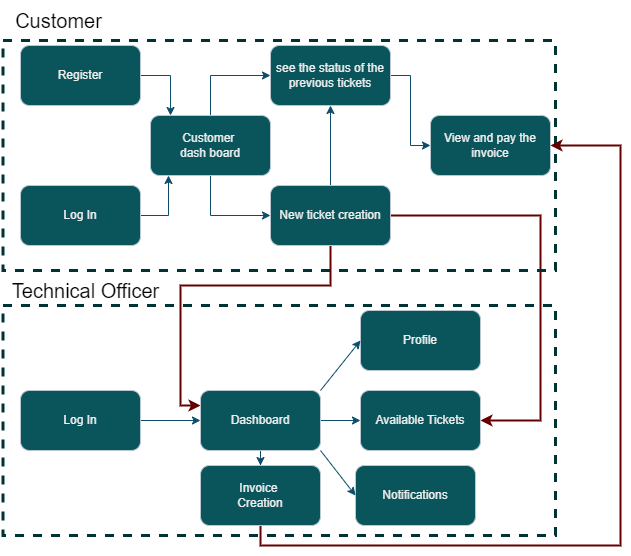

The diagram above was exported from draw.io. Its source (the exported page's mxGraphModel, read from the mxfile embedded in the PNG):
<mxGraphModel dx="2215" dy="1118" grid="1" gridSize="10" guides="1" tooltips="1" connect="1" arrows="1" fold="1" page="1" pageScale="1" pageWidth="850" pageHeight="1100" math="0" shadow="0">
  <root>
    <mxCell id="0" />
    <mxCell id="1" parent="0" />
    <mxCell id="2" value="View and pay the invoice" style="rounded=1;whiteSpace=wrap;html=1;labelBackgroundColor=none;fillColor=#09555B;strokeColor=#BAC8D3;fontColor=#EEEEEE;" vertex="1" parent="1">
      <mxGeometry x="440" y="650" width="120" height="60" as="geometry" />
    </mxCell>
    <mxCell id="3" style="edgeStyle=orthogonalEdgeStyle;rounded=0;orthogonalLoop=1;jettySize=auto;html=1;entryX=0;entryY=0.5;entryDx=0;entryDy=0;strokeColor=#0B4D6A;" edge="1" source="4" target="2" parent="1">
      <mxGeometry relative="1" as="geometry" />
    </mxCell>
    <mxCell id="4" value="see the status of the previous tickets" style="rounded=1;whiteSpace=wrap;html=1;labelBackgroundColor=none;fillColor=#09555B;strokeColor=#BAC8D3;fontColor=#EEEEEE;" vertex="1" parent="1">
      <mxGeometry x="280" y="580" width="120" height="60" as="geometry" />
    </mxCell>
    <mxCell id="5" style="edgeStyle=orthogonalEdgeStyle;rounded=0;orthogonalLoop=1;jettySize=auto;html=1;exitX=1;exitY=0.5;exitDx=0;exitDy=0;strokeColor=#0B4D6A;" edge="1" source="6" target="18" parent="1">
      <mxGeometry relative="1" as="geometry">
        <Array as="points">
          <mxPoint x="178" y="750" />
        </Array>
      </mxGeometry>
    </mxCell>
    <mxCell id="6" value="Log In" style="rounded=1;whiteSpace=wrap;html=1;labelBackgroundColor=none;fillColor=#09555B;strokeColor=#BAC8D3;fontColor=#EEEEEE;" vertex="1" parent="1">
      <mxGeometry x="30" y="720" width="120" height="60" as="geometry" />
    </mxCell>
    <mxCell id="7" style="edgeStyle=orthogonalEdgeStyle;rounded=0;orthogonalLoop=1;jettySize=auto;html=1;exitX=0;exitY=0.5;exitDx=0;exitDy=0;strokeColor=#0B4D6A;" edge="1" source="12" parent="1">
      <mxGeometry relative="1" as="geometry">
        <mxPoint x="310" y="750" as="targetPoint" />
      </mxGeometry>
    </mxCell>
    <mxCell id="8" value="Tet" style="edgeLabel;html=1;align=center;verticalAlign=middle;resizable=0;points=[];fontColor=#EEEEEE;" vertex="1" connectable="0" parent="7">
      <mxGeometry x="0.971" relative="1" as="geometry">
        <mxPoint as="offset" />
      </mxGeometry>
    </mxCell>
    <mxCell id="9" style="edgeStyle=orthogonalEdgeStyle;rounded=0;orthogonalLoop=1;jettySize=auto;html=1;exitX=0.5;exitY=0;exitDx=0;exitDy=0;entryX=0.5;entryY=1;entryDx=0;entryDy=0;strokeColor=#0B4D6A;" edge="1" source="12" target="4" parent="1">
      <mxGeometry relative="1" as="geometry" />
    </mxCell>
    <mxCell id="10" style="edgeStyle=orthogonalEdgeStyle;rounded=0;orthogonalLoop=1;jettySize=auto;html=1;entryX=0;entryY=0.25;entryDx=0;entryDy=0;strokeColor=#660000;strokeWidth=2;" edge="1" source="12" target="25" parent="1">
      <mxGeometry relative="1" as="geometry">
        <Array as="points">
          <mxPoint x="340" y="820" />
          <mxPoint x="190" y="820" />
          <mxPoint x="190" y="940" />
        </Array>
      </mxGeometry>
    </mxCell>
    <mxCell id="11" style="edgeStyle=orthogonalEdgeStyle;rounded=0;orthogonalLoop=1;jettySize=auto;html=1;entryX=1;entryY=0.5;entryDx=0;entryDy=0;strokeColor=#660000;strokeWidth=2;" edge="1" source="12" target="26" parent="1">
      <mxGeometry relative="1" as="geometry">
        <Array as="points">
          <mxPoint x="550" y="750" />
          <mxPoint x="550" y="955" />
        </Array>
      </mxGeometry>
    </mxCell>
    <mxCell id="12" value="New ticket creation" style="rounded=1;whiteSpace=wrap;html=1;labelBackgroundColor=none;fillColor=#09555B;strokeColor=#BAC8D3;fontColor=#EEEEEE;" vertex="1" parent="1">
      <mxGeometry x="280" y="720" width="120" height="60" as="geometry" />
    </mxCell>
    <mxCell id="13" value="" style="edgeStyle=orthogonalEdgeStyle;rounded=0;orthogonalLoop=1;jettySize=auto;html=1;strokeColor=#0B4D6A;entryX=0.167;entryY=0;entryDx=0;entryDy=0;entryPerimeter=0;" edge="1" source="14" target="18" parent="1">
      <mxGeometry relative="1" as="geometry">
        <mxPoint x="140" y="620" as="targetPoint" />
        <Array as="points">
          <mxPoint x="180" y="610" />
        </Array>
      </mxGeometry>
    </mxCell>
    <mxCell id="14" value="Register" style="rounded=1;whiteSpace=wrap;html=1;labelBackgroundColor=none;fillColor=#09555B;strokeColor=#BAC8D3;fontColor=#EEEEEE;" vertex="1" parent="1">
      <mxGeometry x="30" y="580" width="120" height="60" as="geometry" />
    </mxCell>
    <mxCell id="15" style="edgeStyle=orthogonalEdgeStyle;rounded=0;orthogonalLoop=1;jettySize=auto;html=1;entryX=0;entryY=0.5;entryDx=0;entryDy=0;strokeColor=#0B4D6A;" edge="1" source="18" target="12" parent="1">
      <mxGeometry relative="1" as="geometry" />
    </mxCell>
    <mxCell id="16" value="" style="rounded=0;whiteSpace=wrap;html=1;strokeColor=#003333;fontColor=#EEEEEE;fillColor=none;dashed=1;strokeWidth=3;" vertex="1" parent="1">
      <mxGeometry x="12.5" y="575" width="552.5" height="230" as="geometry" />
    </mxCell>
    <mxCell id="17" style="edgeStyle=orthogonalEdgeStyle;rounded=0;orthogonalLoop=1;jettySize=auto;html=1;entryX=0;entryY=0.5;entryDx=0;entryDy=0;strokeColor=#0B4D6A;" edge="1" source="18" target="4" parent="1">
      <mxGeometry relative="1" as="geometry" />
    </mxCell>
    <mxCell id="18" value="Customer&amp;nbsp;&lt;br&gt;dash board" style="rounded=1;whiteSpace=wrap;html=1;labelBackgroundColor=none;fillColor=#09555B;strokeColor=#BAC8D3;fontColor=#EEEEEE;" vertex="1" parent="1">
      <mxGeometry x="160" y="650" width="120" height="60" as="geometry" />
    </mxCell>
    <mxCell id="19" value="&lt;font style=&quot;&quot;&gt;&lt;font style=&quot;font-size: 20px;&quot; color=&quot;#000000&quot;&gt;Customer&lt;/font&gt;&lt;/font&gt;" style="text;html=1;align=center;verticalAlign=middle;resizable=0;points=[];autosize=1;strokeColor=none;fillColor=none;fontColor=#EEEEEE;" vertex="1" parent="1">
      <mxGeometry x="12.5" y="535" width="110" height="40" as="geometry" />
    </mxCell>
    <mxCell id="20" style="edgeStyle=orthogonalEdgeStyle;rounded=0;orthogonalLoop=1;jettySize=auto;html=1;exitX=1;exitY=0.5;exitDx=0;exitDy=0;entryX=0;entryY=0.5;entryDx=0;entryDy=0;strokeColor=#0B4D6A;" edge="1" source="21" target="25" parent="1">
      <mxGeometry relative="1" as="geometry" />
    </mxCell>
    <mxCell id="21" value="Log In" style="rounded=1;whiteSpace=wrap;html=1;labelBackgroundColor=none;fillColor=#09555B;strokeColor=#BAC8D3;fontColor=#EEEEEE;" vertex="1" parent="1">
      <mxGeometry x="30" y="925" width="120" height="60" as="geometry" />
    </mxCell>
    <mxCell id="22" value="Notifications" style="rounded=1;whiteSpace=wrap;html=1;labelBackgroundColor=none;fillColor=#09555B;strokeColor=#BAC8D3;fontColor=#EEEEEE;" vertex="1" parent="1">
      <mxGeometry x="365" y="1000" width="120" height="60" as="geometry" />
    </mxCell>
    <mxCell id="23" value="" style="edgeStyle=orthogonalEdgeStyle;rounded=0;orthogonalLoop=1;jettySize=auto;html=1;strokeColor=#0B4D6A;" edge="1" source="25" target="26" parent="1">
      <mxGeometry relative="1" as="geometry" />
    </mxCell>
    <mxCell id="24" style="edgeStyle=orthogonalEdgeStyle;rounded=0;orthogonalLoop=1;jettySize=auto;html=1;entryX=0.5;entryY=0;entryDx=0;entryDy=0;strokeColor=#0B4D6A;" edge="1" source="25" target="29" parent="1">
      <mxGeometry relative="1" as="geometry" />
    </mxCell>
    <mxCell id="25" value="Dashboard" style="rounded=1;whiteSpace=wrap;html=1;labelBackgroundColor=none;fillColor=#09555B;strokeColor=#BAC8D3;fontColor=#EEEEEE;" vertex="1" parent="1">
      <mxGeometry x="210" y="925" width="120" height="60" as="geometry" />
    </mxCell>
    <mxCell id="26" value="Available Tickets" style="rounded=1;whiteSpace=wrap;html=1;labelBackgroundColor=none;fillColor=#09555B;strokeColor=#BAC8D3;fontColor=#EEEEEE;" vertex="1" parent="1">
      <mxGeometry x="370" y="925" width="120" height="60" as="geometry" />
    </mxCell>
    <mxCell id="27" value="Profile&lt;br&gt;" style="rounded=1;whiteSpace=wrap;html=1;labelBackgroundColor=none;fillColor=#09555B;strokeColor=#BAC8D3;fontColor=#EEEEEE;" vertex="1" parent="1">
      <mxGeometry x="370" y="845" width="120" height="60" as="geometry" />
    </mxCell>
    <mxCell id="28" style="edgeStyle=orthogonalEdgeStyle;rounded=0;orthogonalLoop=1;jettySize=auto;html=1;exitX=0.5;exitY=1;exitDx=0;exitDy=0;entryX=1;entryY=0.5;entryDx=0;entryDy=0;strokeColor=#660000;strokeWidth=2;" edge="1" source="29" target="2" parent="1">
      <mxGeometry relative="1" as="geometry">
        <Array as="points">
          <mxPoint x="270" y="1080" />
          <mxPoint x="630" y="1080" />
          <mxPoint x="630" y="680" />
        </Array>
      </mxGeometry>
    </mxCell>
    <mxCell id="29" value="Invoice&amp;nbsp;&lt;br&gt;Creation" style="rounded=1;whiteSpace=wrap;html=1;strokeColor=#BAC8D3;fontColor=#EEEEEE;fillColor=#09555B;" vertex="1" parent="1">
      <mxGeometry x="210" y="1000" width="120" height="60" as="geometry" />
    </mxCell>
    <mxCell id="30" value="" style="endArrow=classic;html=1;rounded=0;strokeColor=#0B4D6A;entryX=0;entryY=0.5;entryDx=0;entryDy=0;exitX=1;exitY=1;exitDx=0;exitDy=0;" edge="1" source="25" target="22" parent="1">
      <mxGeometry width="50" height="50" relative="1" as="geometry">
        <mxPoint x="190" y="875" as="sourcePoint" />
        <mxPoint x="240" y="825" as="targetPoint" />
      </mxGeometry>
    </mxCell>
    <mxCell id="31" value="" style="rounded=0;whiteSpace=wrap;html=1;strokeColor=#003333;fontColor=#EEEEEE;fillColor=none;dashed=1;strokeWidth=3;" vertex="1" parent="1">
      <mxGeometry x="12.5" y="840" width="552.5" height="230" as="geometry" />
    </mxCell>
    <mxCell id="32" value="" style="endArrow=classic;html=1;rounded=0;strokeColor=#0B4D6A;entryX=0;entryY=0.5;entryDx=0;entryDy=0;exitX=1;exitY=0;exitDx=0;exitDy=0;" edge="1" source="25" target="27" parent="1">
      <mxGeometry width="50" height="50" relative="1" as="geometry">
        <mxPoint x="340" y="995" as="sourcePoint" />
        <mxPoint x="380" y="1015" as="targetPoint" />
      </mxGeometry>
    </mxCell>
    <mxCell id="33" value="&lt;font color=&quot;#000000&quot;&gt;&lt;span style=&quot;font-size: 20px;&quot;&gt;Technical Officer&lt;/span&gt;&lt;/font&gt;" style="text;html=1;align=center;verticalAlign=middle;resizable=0;points=[];autosize=1;strokeColor=none;fillColor=none;fontColor=#EEEEEE;" vertex="1" parent="1">
      <mxGeometry x="10" y="805" width="170" height="40" as="geometry" />
    </mxCell>
  </root>
</mxGraphModel>